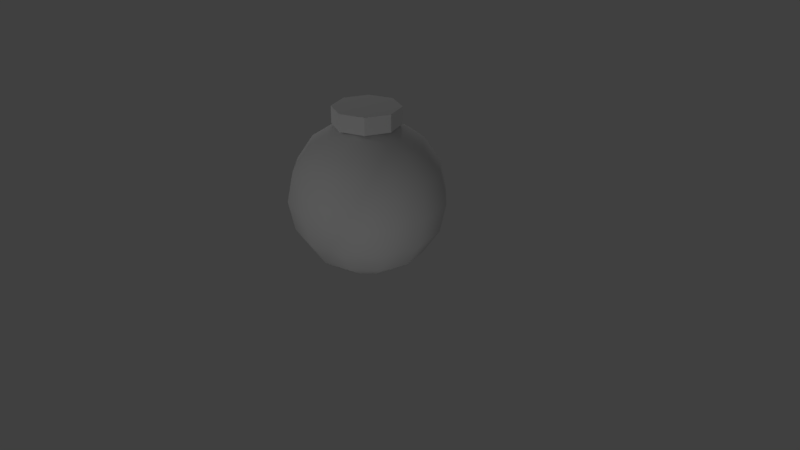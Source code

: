 # Source: testbomb.blend  (saved by Blender 2.78.0; exported with 4.5.12 LTS)
import bpy
from mathutils import Matrix  # noqa: F401  (used for matrix-valued properties, if any)

bpy.ops.wm.read_factory_settings(use_empty=True)
scene = bpy.context.scene
scene.name = 'Scene'

# ---- collections
col_collection_1 = bpy.data.collections.new('Collection 1'); scene.collection.children.link(col_collection_1)

# ---- world
world_world = bpy.data.worlds.new('World'); scene.world = world_world
world_world.color = (0.05088, 0.05088, 0.05088)
world_world.use_sun_shadow = False
world_world.sun_shadow_jitter_overblur = 0.0
world_world.cycles.sampling_method = 'MANUAL'

# ---- cameras
cam_camera = bpy.data.cameras.new('Camera')
cam_camera.clip_end = 100.0
cam_camera.lens = 35.0
cam_camera.sensor_width = 32.0
cam_camera.sensor_height = 18.0
cam_camera.ortho_scale = 7.314
cam_camera.dof.focus_distance = 0.0
cam_camera.dof.aperture_fstop = 128.0

# ---- lights
light_lamp_002 = bpy.data.lights.new('Lamp.002', 'SPOT')
light_lamp_002.transmission_factor = 0.0
light_lamp_002.cutoff_distance = 30.0
light_lamp_002.energy = 100.0
light_lamp_002.shadow_buffer_clip_start = 1.001
light_lamp_002.shadow_soft_size = 0.1
light_lamp_002.shadow_maximum_resolution = 0.006
light_lamp_002.use_absolute_resolution = True
light_lamp_002.spot_size = 1.309
light_lamp_001 = bpy.data.lights.new('Lamp.001', 'SPOT')
light_lamp_001.transmission_factor = 0.0
light_lamp_001.cutoff_distance = 30.0
light_lamp_001.energy = 100.0
light_lamp_001.shadow_buffer_clip_start = 1.001
light_lamp_001.shadow_soft_size = 0.1
light_lamp_001.shadow_maximum_resolution = 0.006
light_lamp_001.use_absolute_resolution = True
light_lamp_001.spot_size = 1.309
light_lamp = bpy.data.lights.new('Lamp', 'SPOT')
light_lamp.transmission_factor = 0.0
light_lamp.cutoff_distance = 30.0
light_lamp.energy = 100.0
light_lamp.shadow_buffer_clip_start = 1.001
light_lamp.shadow_soft_size = 0.1
light_lamp.shadow_maximum_resolution = 0.006
light_lamp.use_absolute_resolution = True
light_lamp.spot_size = 1.309

# ---- meshes
me_cube_001 = bpy.data.meshes.new('Cube.001')
me_cube_001.from_pydata([(-0.8001, 0.4619, -0.3808), (-0.866, 0.5, 0.001918), (-0.8001, 0.4619, 0.3846), (-0.6124, 0.3536, 0.709), (-0.3314, 0.1913, 0.9258), (-0.3827, 1.692e-07, 0.9258), (-0.7071, 2.288e-07, 0.709), (-0.9239, 1.99e-07, 0.3846), (-1.0, 2.288e-07, 0.001918), (-0.9239, 1.99e-07, -0.3808), (-0.7071, 2.288e-07, -0.7052), (-0.3827, 1.692e-07, -0.922), (-0.3314, -0.1913, -0.922), (-0.6124, -0.3536, -0.7052), (-0.8001, -0.4619, -0.3808), (-0.866, -0.5, 0.001918), (-0.8001, -0.4619, 0.3846), (-0.6124, -0.3536, 0.709), (-0.3314, -0.1913, 0.9258), (-0.1913, -0.3314, 0.9258), (-0.3536, -0.6124, 0.709), (-0.4619, -0.8001, 0.3846), (-0.5, -0.866, 0.001918), (-0.4619, -0.8001, -0.3808), (-0.3536, -0.6124, -0.7052), (-0.1913, -0.3314, -0.922), (-1.589e-08, -0.3827, -0.922), (-4.57e-08, -0.7071, -0.7052), (-4.57e-08, -0.9239, -0.3808), (-4.57e-08, -1.0, 0.001918), (-4.57e-08, -0.9239, 0.3846), (-4.57e-08, -0.7071, 0.709), (-9.921e-10, -0.3827, 0.9258), (0.1913, -0.3314, 0.9258), (0.3536, -0.6124, 0.709), (0.4619, -0.8001, 0.3846), (0.5, -0.866, 0.001918), (0.4619, -0.8001, -0.3808), (0.3536, -0.6124, -0.7052), (0.1913, -0.3314, -0.922), (0.3314, -0.1913, -0.922), (0.6124, -0.3536, -0.7052), (0.8001, -0.4619, -0.3808), (0.866, -0.5, 0.001918), (0.8001, -0.4619, 0.3846), (0.6124, -0.3536, 0.709), (0.3314, -0.1913, 0.9258), (0.3827, 1.543e-07, 0.9258), (0.7071, 1.394e-07, 0.709), (0.9239, 1.096e-07, 0.3846), (1.0, 1.394e-07, 0.001918), (0.9239, 1.096e-07, -0.3808), (0.7071, 1.394e-07, -0.7052), (0.3827, 1.543e-07, -0.922), (0.3314, 0.1913, -0.922), (0.6124, 0.3536, -0.7052), (0.8001, 0.4619, -0.3808), (0.866, 0.5, 0.001918), (0.8001, 0.4619, 0.3846), (0.6124, 0.3536, 0.709), (0.3314, 0.1913, 0.9258), (-1.308e-07, 7.55e-08, 1.002), (0.1913, 0.3314, 0.9258), (0.3536, 0.6124, 0.709), (0.4619, 0.8001, 0.3846), (0.5, 0.866, 0.001918), (0.4619, 0.8001, -0.3808), (0.3536, 0.6124, -0.7052), (0.1913, 0.3314, -0.922), (0.0, 1.51e-07, -0.9981), (0.0, 0.7071, -0.7052), (0.0, 0.9239, -0.3808), (0.0, 0.9239, 0.3846), (0.0, 0.7071, 0.709), (0.0, 0.3827, 0.9258), (-0.6124, 0.3536, -0.7052), (-0.3314, 0.1913, -0.922), (-0.4619, 0.8001, -0.3808), (-0.5, 0.866, 0.001918), (-0.4619, 0.8001, 0.3846), (-0.3536, 0.6124, 0.709), (-0.1913, 0.3314, 0.9258), (-0.3536, 0.6124, -0.7052), (-0.1913, 0.3314, -0.922), (7.351e-08, 1.0, 0.001918), (1.391e-08, 0.3827, -0.922)], [], [(80, 81, 74, 73), (77, 78, 84, 71), (9, 8, 1, 0), (69, 83, 85), (3, 4, 81, 80), (1, 2, 79, 78), (78, 79, 72, 84), (2, 3, 80, 79), (0, 1, 78, 77), (76, 75, 82, 83), (83, 82, 70, 85), (4, 61, 81), (69, 25, 12), (13, 14, 9, 10), (16, 17, 6, 7), (15, 16, 7, 8), (18, 61, 5), (12, 13, 10, 11), (69, 12, 11), (10, 9, 0, 75), (21, 20, 17, 16), (24, 23, 14, 13), (20, 19, 18, 17), (23, 22, 15, 14), (22, 21, 16, 15), (8, 7, 2, 1), (19, 61, 18), (25, 24, 13, 12), (27, 28, 23, 24), (30, 31, 20, 21), (32, 61, 19), (11, 10, 75, 76), (28, 29, 22, 23), (29, 30, 21, 22), (26, 27, 24, 25), (69, 26, 25), (35, 34, 31, 30), (6, 5, 4, 3), (69, 39, 26), (39, 38, 27, 26), (36, 35, 30, 29), (31, 32, 19, 20), (37, 36, 29, 28), (38, 37, 28, 27), (40, 41, 38, 39), (42, 43, 36, 37), (43, 44, 35, 36), (33, 61, 32), (41, 42, 37, 38), (44, 45, 34, 35), (34, 33, 32, 31), (7, 6, 3, 2), (69, 40, 39), (47, 61, 46), (52, 51, 42, 41), (45, 46, 33, 34), (69, 11, 76), (69, 53, 40), (49, 48, 45, 44), (46, 61, 33), (59, 60, 47, 48), (51, 50, 43, 42), (48, 47, 46, 45), (5, 61, 4), (56, 57, 50, 51), (54, 55, 52, 53), (50, 49, 44, 43), (53, 52, 41, 40), (14, 15, 8, 9), (62, 61, 60), (57, 58, 49, 50), (60, 61, 47), (58, 59, 48, 49), (63, 62, 60, 59), (55, 56, 51, 52), (69, 54, 53), (72, 73, 63, 64), (66, 65, 57, 56), (67, 66, 56, 55), (85, 70, 67, 68), (69, 85, 68), (64, 63, 59, 58), (17, 18, 5, 6), (73, 74, 62, 63), (81, 61, 74), (75, 0, 77, 82), (84, 72, 64, 65), (79, 80, 73, 72), (69, 68, 54), (82, 77, 71, 70), (69, 76, 83), (70, 71, 66, 67), (71, 84, 65, 66), (68, 67, 55, 54), (65, 64, 58, 57), (74, 61, 62)])
me_cube_001.polygons.foreach_set('use_smooth', [True] * 96)
me_cube_001.use_remesh_preserve_volume = False
me_cube_001.use_remesh_preserve_attributes = False
me_cube_001.use_mirror_vertex_groups = False
me_cube_001.update()
me_cylinder = bpy.data.meshes.new('Cylinder')
me_cylinder.from_pydata([(0.0, 1.0, -1.0), (0.0, 1.0, 1.0), (0.7071, 0.7071, -1.0), (0.7071, 0.7071, 1.0), (1.0, -4.371e-08, -1.0), (1.0, -4.371e-08, 1.0), (0.7071, -0.7071, -1.0), (0.7071, -0.7071, 1.0), (-8.742e-08, -1.0, -1.0), (-8.742e-08, -1.0, 1.0), (-0.7071, -0.7071, -1.0), (-0.7071, -0.7071, 1.0), (-1.0, 1.192e-08, -1.0), (-1.0, 1.192e-08, 1.0), (-0.7071, 0.7071, -1.0), (-0.7071, 0.7071, 1.0)], [], [(0, 1, 3, 2), (2, 3, 5, 4), (4, 5, 7, 6), (6, 7, 9, 8), (8, 9, 11, 10), (10, 11, 13, 12), (3, 1, 15, 13, 11, 9, 7, 5), (12, 13, 15, 14), (14, 15, 1, 0), (0, 2, 4, 6, 8, 10, 12, 14)])
me_cylinder.use_remesh_preserve_volume = False
me_cylinder.use_remesh_preserve_attributes = False
me_cylinder.use_mirror_vertex_groups = False
me_cylinder.update()

# ---- objects
ob_cube = bpy.data.objects.new('Cube', me_cube_001)
ob_cylinder = bpy.data.objects.new('Cylinder', me_cylinder)
ob_lamp_002 = bpy.data.objects.new('Lamp.002', light_lamp_002)
ob_lamp_001 = bpy.data.objects.new('Lamp.001', light_lamp_001)
ob_lamp = bpy.data.objects.new('Lamp', light_lamp)
ob_camera = bpy.data.objects.new('Camera', cam_camera)

# ---- transforms, parenting, visibility, modifiers, constraints
ob_cube.location = (0.0, 0.0, 0.8368)
ob_cube.lineart.crease_threshold = 0.0
ob_cylinder.location = (0.0, 0.0, 1.879)
ob_cylinder.scale = (0.4266, 0.4266, 0.1102)
ob_cylinder.lineart.crease_threshold = 0.0
ob_lamp_002.location = (4.489, -5.381, 0.3785)
ob_lamp_002.rotation_euler = (1.523, 0.05522, 6.971)
ob_lamp_002.lock_rotations_4d = False
ob_lamp_002.empty_display_type = 'ARROWS'
ob_lamp_002.color = (0.0, 0.0, 0.0, 0.0)
ob_lamp_002.lineart.crease_threshold = 0.0
ob_lamp_001.location = (-5.381, -4.489, 4.878)
ob_lamp_001.rotation_euler = (0.6503, 0.05522, 5.401)
ob_lamp_001.lock_rotations_4d = False
ob_lamp_001.empty_display_type = 'ARROWS'
ob_lamp_001.color = (0.0, 0.0, 0.0, 0.0)
ob_lamp_001.lineart.crease_threshold = 0.0
ob_lamp.location = (-4.489, 5.381, 4.878)
ob_lamp.rotation_euler = (0.6503, 0.05522, 3.83)
ob_lamp.lock_rotations_4d = False
ob_lamp.empty_display_type = 'ARROWS'
ob_lamp.color = (0.0, 0.0, 0.0, 0.0)
ob_lamp.lineart.crease_threshold = 0.0
ob_camera.location = (7.481, -6.508, 5.344)
ob_camera.rotation_euler = (1.109, 0.0, 0.8149)
ob_camera.lock_rotations_4d = False
ob_camera.empty_display_type = 'ARROWS'
ob_camera.color = (0.0, 0.0, 0.0, 0.0)
ob_camera.display_type = 'WIRE'
ob_camera.lineart.crease_threshold = 0.0

# ---- collection membership
col_collection_1.objects.link(ob_cube)
col_collection_1.objects.link(ob_cylinder)
col_collection_1.objects.link(ob_lamp_002)
col_collection_1.objects.link(ob_lamp_001)
col_collection_1.objects.link(ob_lamp)
col_collection_1.objects.link(ob_camera)

# ---- scene / render settings (as saved in the file)
scene.camera = ob_camera
scene.frame_start = 1; scene.frame_end = 250; scene.frame_set(1)
scene.render.engine = 'BLENDER_EEVEE_NEXT'
scene.render.resolution_percentage = 50
scene.render.dither_intensity = 0.0
scene.cycles.use_denoising = False
scene.cycles.samples = 128
scene.cycles.sampling_pattern = 'TABULATED_SOBOL'
scene.cycles.light_sampling_threshold = 0.0
scene.cycles.use_adaptive_sampling = False
scene.cycles.use_light_tree = False
scene.cycles.blur_glossy = 0.0
scene.cycles.sample_clamp_indirect = 0.0
scene.view_settings.view_transform = 'Standard'
bpy.context.view_layer.update()
